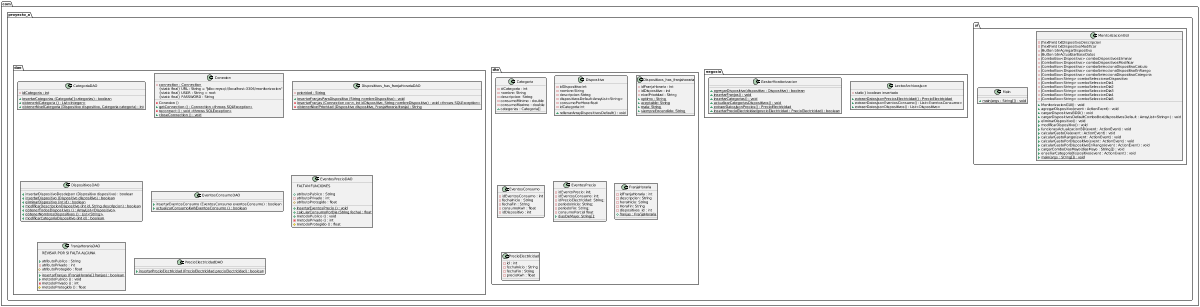

The diagram above was rendered by PlantUML. Its source (embedded in the PNG):
@startuml
scale 1200 width


 class com.proyecto_a.dao.CategoriaDAO {
 - {static} idCategoria : int
 + {static} insertarCategorias (Categoria[] categorias) : boolean
 + {static} obtenerIdCategoria () : List<Integer>
 + {static} obtenerNivelCategoria (Dispositivo dispositivo, Categoria categoria) : int
 }

 class com.proyecto_a.dao.Conexion {
 - {static} connection : Connection
 {static final} URL : String = "jdbc:mysql://localhost:3306/monitorizacion"
 {static final} USER : String = root
 {static final} PASSWORD : String
 - Conexion ()
 + {static} getConnection () : Connection <<throws SQLException>>
 - {static} reconnect () : void <<throws SQLException>>
 + {static} closeConnection () : void
 }

 class com.proyecto_a.dao.Dispositivos_has_franjaHorariaDAO{
 - {static} prioridad : String
 + {static} insertarFranjasParaDispositivo (String nombreDispositivo) : void
 - {static} insertarFranjas (Connection conn, int idDispositivo, String nombreDispositivo) : void <<throws SQLException>>
 - {static} obtenerNivelPrioridad (Dispositivo dispositivo, FranjaHoraria franja) : String
 }

 class com.proyecto_a.dao.DispositivosDAO{
 + insertarDispositivoDesdeJson (Dispositivo dispositivo) : boolean
 + {static} insertarDispositivo (Dispositivo dispositivo) : boolean
 + {static} eliminarDispositivo (int id) : boolean
 + {static} modificarDescripcionDispositivo (int id, String descripcion) : boolean
 + {static} obtenerTodosDispositivos () : ArrayList<Dispositivo>
 + {static} obtenerNombresDispositivos () : List<String>
 + {static} modificarCategoriaDispositivo (int id) : boolean
 }

 class com.proyecto_a.dao.EventosConsumoDAO{
 + insertarEventosConsumo (EventosConsumo eventosConsumo) : boolean
 + {static} actualizarConsumoKwhEventosConsumo () : boolean
 }

 class com.proyecto_a.dao.EventosPrecioDAO{
 + {static} InsertarEventosPrecio () : void
 + {static} calcularConsumoPorDia (String fecha) : float

FALTAN FUNCIONES

 + atributoPublico : String
 - atributoPrivado : int
 # atributoProtegido : float
 + metodoPublico () : void
 - metodoPrivado () : int
 # metodoProtegido () : float
 }

 class com.proyecto_a.dao.FranjaHorariaDAO{
 + {static} insertarFranjas (FranjaHoraria[] franjas) : boolean

REVISAR POR SI FALTA ALGUNA

 + atributoPublico : String
 - atributoPrivado : int
 # atributoProtegido : float
 + metodoPublico () : void
 - metodoPrivado () : int
 # metodoProtegido () : float
 }

 class com.proyecto_a.dao.PrecioElectricidadDAO{
 + {static} insertarPrecioElectricidad (PrecioElectricidad precioElectricidad) : boolean
 }

 class com.proyecto_a.dto.Categoria{

 - idCategoria : int
 - nombre: String
 - descripcion: String
 - consumoMinimo : double
 - consumoMaximo : double
 + categorias : Categoria[]

 }

class com.proyecto_a.dto.Dispositivo{
 - idDispositivo:int
 - nombre:String
 - descripcion:String
 - dispositivosDefault:ArrayList<String>
 - consumoPorHora:float
 - idCategoria:int
 + rellenarArrayDispositivosDefault() : void

 }

class com.proyecto_a.dto.Dispositivos_has_franjahoraria{
  
 - idFranjaHoraria : int
 - idDispositivo : int
 - nivelPrioridad : String
 + {static} optimo : String
 + {static} aceptable: String
 + {static} mala: String
 + {static} siempreEncendido: String

 }

 class com.proyecto_a.dto.EventosConsumo{
    - idEventosConsumo : int
    - fechaInicio : String
    - fechaFin : String
    - consumoKwh : float
    - idDispositivo : int
 }

class com.proyecto_a.dto.EventosPrecio{
     -idEventoPrecio: int;
    -idEventosConsumo: int;
    -idPrecioElectricidad: String;
    -periodoInicio: String;
    -periodoFin: String;
    -consumoParcial float
    +{static} diasDeMayo: String[];    
 }

 class com.proyecto_a.dto.FranjaHoraria{

    -idFranjaHoraria : int
    -descripcion: String
    -horaInicio: String
    -HoraFin: String
    -dispositivos_id : int
    +{static} franjas : FranjaHoraria    
 }

 class com.proyecto_a.dto.PrecioElectricidad{

    -id : int
    -fechaInicio : String
    -fechaFin : String
    -precioKwh : float

 }
 

class com.proyecto_a.negocio.GestorMonitorizacion{
    + {static} agregarDispositivo(dispositivo : Dispositivo) : boolean
    + {static} insertarFranjas() : void
    + {static} insertarCategorias() : void
    + {static} actualizarCategoriasDispositivos() : void
    + {static} extraerDatosJsonPrecios() : PrecioElectricidad
    + {static} insertarPrecioElectricidad(precioElectricidad : PrecioElectricidad) : boolean
 }

class com.proyecto_a.negocio.LectorArchivosJson{
   
   - static} boolean insertado
    + {static} extraerDatosJsonPreciosElectricidad() : PrecioElectricidad
    + extraerDatosJsonEventosConsumo() : List<EventosConsumo>
    + extraerDatosJsonDispositivos() : List<Dispositivo>
 }

 class com.proyecto_a.ui.Main{
 + {static} main(args : String[]) : void
 }

 class com.proyecto_a.ui.MonitorizacionGUI{
    
    - JTextField txtDispositivoDescripcion
    - JTextField txtDispositivoModificar
    - JButton btnAgregarDispositivo
    - JButton btnActualizarBaseDatos
    - JComboBox<Dispositivo> comboDispositivosEliminar
    - JComboBox<Dispositivo> comboDispositivosModificar
    - JComboBox<Dispositivo> comboSeleccionaDispositivoCalculo
    - JComboBox<Dispositivo> comboSeleccionaDispositivoEnRango
    - JComboBox<Dispositivo> comboSeleccionaDispositivoCategoria
    - JComboBox<String> comboSeleccionarDispositivo
    - JComboBox<String> comboSeleccionDia1
    - JComboBox<String> comboSeleccionDia2
    - JComboBox<String> comboSeleccionDia3
    - JComboBox<String> comboSeleccionDia4
    - JComboBox<String> comboSeleccionDia5

    + MonitorizacionGUI() : void
    + agregarDispositivo(event : ActionEvent) : void
    + cargarDispositivosBDD() : void
    + cargarDispositivosDefaultComboBox(dispositivosDefault : ArrayList<String>) : void
    + eliminarDispositivo() : void
    + modificarDispositivo() : void
    + funcionesActualizacionBD(event : ActionEvent) : void
    + calcularGastoDia(event : ActionEvent) : void
    + calcularGastoRango(event : ActionEvent) : void
    + calcularGastoPorDispositivo(event : ActionEvent) : void
    + calcularGastoPorDispositivoEnRango(event : ActionEvent) : void
    + cargarComboDiasMayo(diasMayo : String[]) : void
    + enseñarCategoriaDispositivo(event : ActionEvent) : void
    + {static} main(args : String[]) : void
 }
@enduml